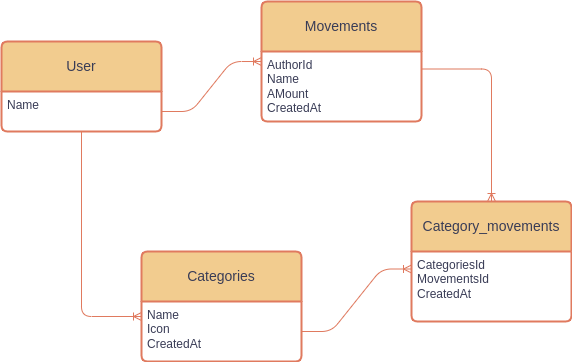

The diagram above was exported from draw.io. Its source (the exported page's mxGraphModel, read from the mxfile embedded in the PNG):
<mxGraphModel dx="1964" dy="586" grid="1" gridSize="10" guides="1" tooltips="1" connect="1" arrows="1" fold="1" page="1" pageScale="1" pageWidth="850" pageHeight="1100" math="0" shadow="0">
  <root>
    <mxCell id="0" />
    <mxCell id="1" parent="0" />
    <mxCell id="2" value="User" style="swimlane;childLayout=stackLayout;horizontal=1;startSize=50;horizontalStack=0;rounded=1;fontSize=14;fontStyle=0;strokeWidth=2;resizeParent=0;resizeLast=1;shadow=0;dashed=0;align=center;arcSize=4;whiteSpace=wrap;html=1;labelBackgroundColor=none;fillColor=#F2CC8F;strokeColor=#E07A5F;fontColor=#393C56;" vertex="1" parent="1">
      <mxGeometry x="-30" y="70" width="160" height="90" as="geometry" />
    </mxCell>
    <mxCell id="3" value="Name" style="align=left;strokeColor=none;fillColor=none;spacingLeft=4;fontSize=12;verticalAlign=top;resizable=0;rotatable=0;part=1;html=1;labelBackgroundColor=none;fontColor=#393C56;rounded=1;" vertex="1" parent="2">
      <mxGeometry y="50" width="160" height="40" as="geometry" />
    </mxCell>
    <mxCell id="4" value="Movements" style="swimlane;childLayout=stackLayout;horizontal=1;startSize=50;horizontalStack=0;rounded=1;fontSize=14;fontStyle=0;strokeWidth=2;resizeParent=0;resizeLast=1;shadow=0;dashed=0;align=center;arcSize=4;whiteSpace=wrap;html=1;labelBackgroundColor=none;fillColor=#F2CC8F;strokeColor=#E07A5F;fontColor=#393C56;" vertex="1" parent="1">
      <mxGeometry x="230" y="30" width="160" height="120" as="geometry" />
    </mxCell>
    <mxCell id="5" value="AuthorId&lt;br&gt;Name&lt;br&gt;AMount&lt;br&gt;CreatedAt" style="align=left;strokeColor=none;fillColor=none;spacingLeft=4;fontSize=12;verticalAlign=top;resizable=0;rotatable=0;part=1;html=1;labelBackgroundColor=none;fontColor=#393C56;rounded=1;" vertex="1" parent="4">
      <mxGeometry y="50" width="160" height="70" as="geometry" />
    </mxCell>
    <mxCell id="6" value="Categories" style="swimlane;childLayout=stackLayout;horizontal=1;startSize=50;horizontalStack=0;rounded=1;fontSize=14;fontStyle=0;strokeWidth=2;resizeParent=0;resizeLast=1;shadow=0;dashed=0;align=center;arcSize=4;whiteSpace=wrap;html=1;labelBackgroundColor=none;fillColor=#F2CC8F;strokeColor=#E07A5F;fontColor=#393C56;" vertex="1" parent="1">
      <mxGeometry x="110" y="280" width="160" height="110" as="geometry" />
    </mxCell>
    <mxCell id="7" value="Name&lt;br&gt;Icon&lt;br&gt;CreatedAt" style="align=left;strokeColor=none;fillColor=none;spacingLeft=4;fontSize=12;verticalAlign=top;resizable=0;rotatable=0;part=1;html=1;labelBackgroundColor=none;fontColor=#393C56;rounded=1;" vertex="1" parent="6">
      <mxGeometry y="50" width="160" height="60" as="geometry" />
    </mxCell>
    <mxCell id="8" value="Category_movements" style="swimlane;childLayout=stackLayout;horizontal=1;startSize=50;horizontalStack=0;rounded=1;fontSize=14;fontStyle=0;strokeWidth=2;resizeParent=0;resizeLast=1;shadow=0;dashed=0;align=center;arcSize=4;whiteSpace=wrap;html=1;labelBackgroundColor=none;fillColor=#F2CC8F;strokeColor=#E07A5F;fontColor=#393C56;" vertex="1" parent="1">
      <mxGeometry x="380" y="230" width="160" height="120" as="geometry" />
    </mxCell>
    <mxCell id="9" value="CategoriesId&lt;br&gt;MovementsId&lt;br&gt;CreatedAt" style="align=left;strokeColor=none;fillColor=none;spacingLeft=4;fontSize=12;verticalAlign=top;resizable=0;rotatable=0;part=1;html=1;labelBackgroundColor=none;fontColor=#393C56;rounded=1;" vertex="1" parent="8">
      <mxGeometry y="50" width="160" height="70" as="geometry" />
    </mxCell>
    <mxCell id="10" value="" style="edgeStyle=entityRelationEdgeStyle;fontSize=12;html=1;endArrow=ERoneToMany;rounded=1;exitX=1;exitY=0.5;exitDx=0;exitDy=0;entryX=0;entryY=0.143;entryDx=0;entryDy=0;entryPerimeter=0;labelBackgroundColor=none;strokeColor=#E07A5F;fontColor=default;" edge="1" source="3" target="5" parent="1">
      <mxGeometry width="100" height="100" relative="1" as="geometry">
        <mxPoint x="370" y="230" as="sourcePoint" />
        <mxPoint x="470" y="130" as="targetPoint" />
      </mxGeometry>
    </mxCell>
    <mxCell id="11" value="" style="edgeStyle=elbowEdgeStyle;fontSize=12;html=1;endArrow=ERoneToMany;rounded=1;entryX=0;entryY=0.25;entryDx=0;entryDy=0;exitX=0.5;exitY=1;exitDx=0;exitDy=0;labelBackgroundColor=none;strokeColor=#E07A5F;fontColor=default;" edge="1" source="3" target="7" parent="1">
      <mxGeometry width="100" height="100" relative="1" as="geometry">
        <mxPoint x="20" y="270" as="sourcePoint" />
        <mxPoint x="120" y="170" as="targetPoint" />
        <Array as="points">
          <mxPoint x="50" y="250" />
        </Array>
      </mxGeometry>
    </mxCell>
    <mxCell id="12" value="" style="edgeStyle=entityRelationEdgeStyle;fontSize=12;html=1;endArrow=ERoneToMany;rounded=1;exitX=1;exitY=0.5;exitDx=0;exitDy=0;entryX=0;entryY=0.25;entryDx=0;entryDy=0;labelBackgroundColor=none;strokeColor=#E07A5F;fontColor=default;" edge="1" source="7" target="9" parent="1">
      <mxGeometry width="100" height="100" relative="1" as="geometry">
        <mxPoint x="370" y="230" as="sourcePoint" />
        <mxPoint x="470" y="130" as="targetPoint" />
      </mxGeometry>
    </mxCell>
    <mxCell id="13" value="" style="edgeStyle=elbowEdgeStyle;fontSize=12;html=1;endArrow=ERoneToMany;rounded=1;exitX=1;exitY=0.25;exitDx=0;exitDy=0;entryX=0.5;entryY=0;entryDx=0;entryDy=0;labelBackgroundColor=none;strokeColor=#E07A5F;fontColor=default;" edge="1" source="5" target="8" parent="1">
      <mxGeometry width="100" height="100" relative="1" as="geometry">
        <mxPoint x="370" y="230" as="sourcePoint" />
        <mxPoint x="470" y="130" as="targetPoint" />
        <Array as="points">
          <mxPoint x="460" y="160" />
        </Array>
      </mxGeometry>
    </mxCell>
  </root>
</mxGraphModel>